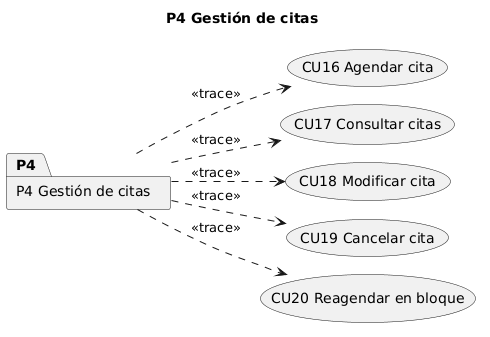

The diagram above was rendered by PlantUML. Its source (embedded in the PNG):
@startuml P4_trace
!pragma layout smetana
!pragma layout smetana
title P4 Gestión de citas
left to right direction
package "P4 Gestión de citas" as P4
usecase "CU16 Agendar cita" as CU16
usecase "CU17 Consultar citas" as CU17
usecase "CU18 Modificar cita" as CU18
usecase "CU19 Cancelar cita" as CU19
usecase "CU20 Reagendar en bloque" as CU20
P4 ..> CU16 : <<trace>>
P4 ..> CU17 : <<trace>>
P4 ..> CU18 : <<trace>>
P4 ..> CU19 : <<trace>>
P4 ..> CU20 : <<trace>>
@enduml